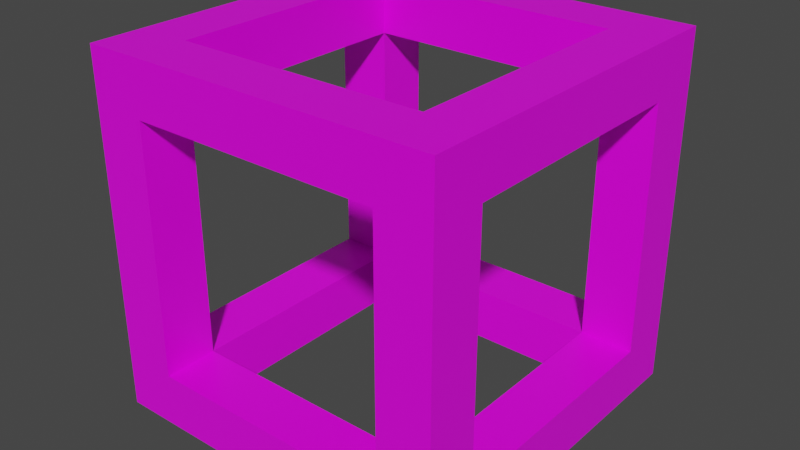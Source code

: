# Source: glassBox.blend  (saved by Blender 2.90.8; exported with 4.5.12 LTS)
import bpy
from mathutils import Matrix  # noqa: F401  (used for matrix-valued properties, if any)

bpy.ops.wm.read_factory_settings(use_empty=True)
scene = bpy.context.scene
scene.name = 'Scene'

# ---- collections
col_collection = bpy.data.collections.new('Collection'); scene.collection.children.link(col_collection)

# ---- images (referenced by path relative to the original .blend; pixels are not part of the script)
import os
ASSET_DIR = os.environ.get("B2B_ASSET_DIR", "")  # directory of the original .blend (textures are referenced by path, not embedded)
HERE = os.path.dirname(os.path.abspath(__file__))  # packed textures are extracted next to this script under _unpacked/

def load_image(name, relpath, width, height, colorspace="sRGB"):
    """Load a texture the original file referenced (path relative to the .blend, or extracted next to this script)."""
    p = next((c for c in (os.path.join(HERE, relpath), os.path.join(ASSET_DIR, relpath)) if relpath and os.path.exists(c)), "")
    if p:
        img = bpy.data.images.load(p, check_existing=True)
        img.name = name
    else:  # same state as the original file: an image datablock whose file is absent (Cycles renders it pink)
        img = bpy.data.images.new(name, width, height)
        img.source = "FILE"
        img.filepath = "//" + (relpath or name)
    img.colorspace_settings.name = colorspace
    return img
img_hungrytexture_png = load_image('hungryTexture.png', 'hungryTexture.png', 1024, 1024, 'sRGB')

# ---- materials (node trees are filled in below, after node groups)
mat_material = bpy.data.materials.new('Material')
mat_material.alpha_threshold = 0.0
mat_material.use_transparent_shadow = False
mat_material.line_color = (0.0, 0.0, 0.0, 1.0)

# ---- material node trees
mat_material.use_nodes = True; mat_material.node_tree.nodes.clear()
_N = mat_material.node_tree.nodes; _L = mat_material.node_tree.links
n0 = _N.new('ShaderNodeOutputMaterial'); n0.name = 'Material Output'; n0.location = (300, 300)
n1 = _N.new('ShaderNodeBsdfPrincipled'); n1.name = 'Principled BSDF'; n1.location = (10, 300)
n1.distribution = 'GGX'
n1.subsurface_method = 'BURLEY'
n1.inputs[2].default_value = 0.4
n1.inputs[3].default_value = 1.45
n1.inputs[27].default_value = (0.0, 0.0, 0.0, 1.0)
n1.inputs[28].default_value = 1.0
n2 = _N.new('ShaderNodeTexImage'); n2.name = 'Image Texture'; n2.location = (-280, 270)
n2.image = img_hungrytexture_png
_L.new(n1.outputs[0], n0.inputs[0])
_L.new(n2.outputs[0], n1.inputs[0])
n0.is_active_output = True

# ---- world
world_world = bpy.data.worlds.new('World'); scene.world = world_world
world_world.use_nodes = True; world_world.node_tree.nodes.clear()
_N = world_world.node_tree.nodes; _L = world_world.node_tree.links
n0 = _N.new('ShaderNodeOutputWorld'); n0.name = 'World Output'; n0.location = (300, 300)
n1 = _N.new('ShaderNodeBackground'); n1.name = 'Background'; n1.location = (10, 300)
n1.inputs[0].default_value = (0.05088, 0.05088, 0.05088, 1.0)
_L.new(n1.outputs[0], n0.inputs[0])
n0.is_active_output = True
world_world.color = (0.05088, 0.05088, 0.05088)
world_world.use_sun_shadow = False
world_world.sun_shadow_jitter_overblur = 0.0

# ---- meshes
me_cube = bpy.data.meshes.new('Cube')
me_cube.from_pydata([(0.9983, 1.008, 0.9983), (0.9983, 1.008, -0.9983), (0.9983, -1.002, 0.9983), (0.9983, -1.002, -0.9983), (-0.9983, 1.008, 0.9983), (-0.9983, 1.008, -0.9983), (-0.9983, -1.002, 0.9983), (-0.9983, -1.002, -0.9983), (-0.9983, 0.7011, -0.9983), (-0.9983, -0.7001, -0.9983), (0.9983, 0.7011, 0.9983), (0.9983, -0.7001, 0.9983), (-0.9983, -0.7001, 0.9983), (-0.9983, 0.7011, 0.9983), (0.9983, -0.7001, -0.9983), (0.9983, 0.7011, -0.9983), (0.9983, 1.008, 0.6984), (0.9983, 1.008, -0.6987), (-0.9983, -1.002, -0.6987), (-0.9983, -1.002, 0.6984), (0.9983, -1.002, 0.6984), (0.9983, -1.002, -0.6987), (-0.9983, 1.008, 0.6984), (-0.9983, 1.008, -0.6987), (0.9983, 0.7011, 0.6984), (0.9983, 0.7011, -0.6987), (0.9983, -0.7001, 0.6984), (0.9983, -0.7001, -0.6987), (-0.9983, -0.7001, 0.6984), (-0.9983, -0.7001, -0.6987), (-0.9983, 0.7011, 0.6984), (-0.9983, 0.7011, -0.6987), (0.7025, 1.008, -0.9983), (-0.6946, 1.008, -0.9983), (0.7025, -1.002, 0.9983), (-0.6946, -1.002, 0.9983), (-0.6946, -1.002, -0.9983), (0.7025, -1.002, -0.9983), (-0.6946, 1.008, 0.9983), (0.7025, 1.008, 0.9983), (0.7025, 0.7011, -0.9983), (-0.6946, 0.7011, -0.9983), (0.7025, -0.7001, -0.9983), (-0.6946, -0.7001, -0.9983), (-0.6946, 0.7011, 0.9983), (0.7025, 0.7011, 0.9983), (-0.6946, -0.7001, 0.9983), (0.7025, -0.7001, 0.9983), (-0.6946, 1.008, -0.6987), (0.7025, 1.008, -0.6987), (-0.6946, 1.008, 0.6984), (0.7025, 1.008, 0.6984), (0.7025, -1.002, -0.6987), (-0.6946, -1.002, -0.6987), (0.7025, -1.002, 0.6984), (-0.6946, -1.002, 0.6984), (-0.6967, -0.7001, -0.6987), (0.702, -0.7001, -0.6987), (-0.6986, -0.7001, 0.6984), (0.7025, -0.7001, 0.698), (-0.6946, 0.7011, 0.6984), (-0.6946, 0.7045, -0.6987), (0.7009, 0.7011, -0.6987), (0.7025, 0.7011, 0.6986)], [], [(34, 47, 35), (36, 53, 7), (4, 22, 13), (42, 14, 37), (14, 27, 3), (39, 51, 38), (2, 20, 11), (25, 27, 14), (36, 7, 43), (9, 8, 43), (19, 6, 12), (8, 9, 31), (38, 4, 44), (13, 12, 44), (13, 28, 12), (28, 19, 12), (28, 13, 30), (20, 21, 26), (26, 11, 20), (14, 15, 25), (0, 51, 39), (16, 17, 51), (21, 3, 27), (26, 21, 27), (23, 5, 31), (22, 23, 30), (18, 7, 53), (21, 20, 52), (36, 37, 52), (6, 55, 35), (52, 53, 36), (48, 33, 23), (16, 51, 0), (11, 34, 2), (10, 39, 45), (11, 10, 47), (43, 42, 37), (5, 33, 41), (36, 43, 37), (50, 38, 51), (9, 43, 7), (8, 41, 43), (19, 55, 6), (54, 52, 20), (47, 34, 11), (46, 47, 35), (38, 50, 4), (22, 4, 50), (50, 48, 22), (22, 48, 23), (33, 5, 23), (4, 13, 44), (30, 13, 22), (23, 31, 30), (8, 31, 5), (8, 5, 41), (46, 44, 12), (6, 35, 46), (12, 6, 46), (10, 45, 47), (39, 10, 0), (39, 38, 45), (44, 45, 38), (17, 1, 49), (32, 49, 1), (33, 49, 32), (33, 48, 49), (17, 49, 51), (24, 25, 16), (16, 25, 17), (11, 26, 10), (24, 10, 26), (25, 15, 17), (17, 15, 1), (24, 16, 10), (10, 16, 0), (52, 37, 21), (3, 21, 37), (54, 20, 34), (20, 2, 34), (19, 18, 55), (18, 53, 55), (35, 55, 34), (54, 34, 55), (9, 29, 31), (28, 29, 19), (19, 29, 18), (29, 9, 18), (7, 18, 9), (40, 14, 42), (15, 14, 40), (40, 41, 33), (33, 32, 40), (37, 14, 3), (40, 32, 15), (1, 15, 32), (43, 53, 36), (29, 43, 9), (29, 56, 43), (43, 56, 53), (52, 56, 53), (52, 27, 21), (27, 42, 14), (57, 56, 52), (56, 57, 42), (43, 56, 42), (52, 57, 27), (42, 27, 57), (53, 56, 29), (18, 53, 29), (29, 28, 56), (56, 55, 53), (55, 28, 19), (46, 28, 12), (46, 55, 35), (46, 58, 28), (56, 28, 58), (56, 58, 55), (46, 58, 55), (47, 26, 11), (47, 54, 34), (54, 57, 52), (57, 26, 27), (47, 59, 54), (47, 59, 26), (57, 59, 26), (57, 54, 59), (46, 59, 47), (55, 59, 54), (58, 59, 55), (46, 59, 58), (38, 60, 50), (60, 38, 44), (60, 44, 13), (60, 13, 30), (58, 60, 30), (58, 28, 30), (58, 44, 46), (58, 44, 60), (60, 31, 30), (50, 60, 48), (41, 31, 8), (41, 48, 33), (41, 61, 31), (41, 61, 48), (60, 61, 48), (60, 61, 31), (56, 31, 29), (61, 56, 31), (56, 61, 43), (61, 41, 43), (49, 40, 32), (25, 40, 15), (57, 40, 42), (25, 57, 27), (40, 25, 62), (57, 25, 62), (57, 62, 40), (62, 49, 40), (51, 49, 62), (24, 62, 25), (61, 49, 48), (61, 62, 49), (61, 62, 41), (41, 62, 40), (45, 24, 10), (51, 45, 39), (24, 45, 63), (45, 51, 63), (62, 63, 51), (62, 24, 63), (63, 47, 45), (47, 63, 59), (24, 59, 63), (59, 24, 26), (63, 50, 51), (63, 60, 50), (45, 60, 63), (44, 60, 45)])
_uv = me_cube.uv_layers.new(name='UVMap')
_uv.uv.foreach_set('vector', [0.9175, 0.3731, 0.9175, 0.3884, 0.8836, 0.3731, 0.884, 0.3722, 0.884, 0.3887, 0.8716, 0.3722, 0.8725, 0.4435, 0.8725, 0.4283, 0.8838, 0.4435, 0.9177, 0.4297, 0.9302, 0.4297, 0.9177, 0.4434, 0.8715, 0.4288, 0.8837, 0.4288, 0.8715, 0.4445, 0.9166, 0.3721, 0.9166, 0.3895, 0.8836, 0.3721, 0.9299, 0.4445, 0.9172, 0.4445, 0.9299, 0.4288, 0.8837, 0.3885, 0.8837, 0.4288, 0.8715, 0.4288, 0.884, 0.4434, 0.872, 0.4434, 0.884, 0.4297, 0.872, 0.4297, 0.8721, 0.3885, 0.884, 0.4297, 0.9301, 0.4283, 0.9301, 0.4435, 0.9173, 0.4435, 0.8838, 0.3731, 0.9173, 0.3731, 0.8838, 0.3886, 0.8836, 0.4427, 0.8717, 0.4427, 0.8836, 0.4285, 0.8717, 0.4285, 0.8716, 0.3886, 0.8836, 0.4285, 0.8838, 0.4435, 0.9173, 0.4283, 0.9173, 0.4435, 0.9173, 0.4283, 0.9301, 0.4283, 0.9173, 0.4435, 0.9173, 0.4283, 0.8838, 0.4435, 0.8838, 0.4283, 0.9172, 0.4445, 0.8837, 0.4445, 0.9172, 0.4288, 0.9172, 0.4288, 0.9299, 0.4288, 0.9172, 0.4445, 0.8715, 0.4288, 0.8715, 0.3885, 0.8837, 0.3885, 0.9292, 0.3721, 0.9166, 0.3895, 0.9166, 0.3721, 0.9292, 0.3895, 0.9292, 0.4288, 0.9166, 0.3895, 0.8837, 0.4445, 0.8715, 0.4445, 0.8837, 0.4288, 0.9172, 0.4288, 0.8837, 0.4445, 0.8837, 0.4288, 0.8725, 0.3886, 0.8725, 0.3731, 0.8838, 0.3886, 0.8725, 0.4283, 0.8725, 0.3886, 0.8838, 0.4283, 0.8716, 0.3887, 0.8716, 0.3722, 0.884, 0.3887, 0.93, 0.3887, 0.93, 0.4287, 0.9169, 0.3887, 0.884, 0.3722, 0.9169, 0.3727, 0.9169, 0.3887, 0.8716, 0.4449, 0.884, 0.4287, 0.884, 0.4449, 0.9169, 0.3887, 0.884, 0.3887, 0.884, 0.3722, 0.8836, 0.4288, 0.8836, 0.4444, 0.8711, 0.4288, 0.9292, 0.3895, 0.9166, 0.3895, 0.9292, 0.3721, 0.93, 0.3884, 0.9175, 0.3731, 0.93, 0.3731, 0.93, 0.4285, 0.9175, 0.4427, 0.9175, 0.4285, 0.93, 0.3884, 0.93, 0.4285, 0.9175, 0.3884, 0.884, 0.4297, 0.9177, 0.4297, 0.9177, 0.4434, 0.872, 0.373, 0.884, 0.373, 0.884, 0.3885, 0.884, 0.4434, 0.884, 0.4297, 0.9177, 0.4434, 0.8836, 0.3895, 0.8836, 0.3721, 0.9166, 0.3895, 0.872, 0.4297, 0.884, 0.4297, 0.872, 0.4434, 0.8721, 0.3885, 0.884, 0.3885, 0.884, 0.4297, 0.8716, 0.4287, 0.884, 0.4287, 0.8716, 0.4449, 0.9169, 0.4287, 0.9169, 0.3887, 0.93, 0.4287, 0.9175, 0.3884, 0.9175, 0.3731, 0.93, 0.3884, 0.9176, 0.3884, 0.8836, 0.3884, 0.8836, 0.3731, 0.8836, 0.3721, 0.8836, 0.3895, 0.8711, 0.3722, 0.8711, 0.3895, 0.8711, 0.3722, 0.8836, 0.3895, 0.8836, 0.3895, 0.8836, 0.4288, 0.8711, 0.3895, 0.8711, 0.3895, 0.8836, 0.4288, 0.8711, 0.4288, 0.8836, 0.4444, 0.8711, 0.4444, 0.8711, 0.4288, 0.8717, 0.4427, 0.8717, 0.4285, 0.8836, 0.4285, 0.8838, 0.4283, 0.8838, 0.4435, 0.8725, 0.4283, 0.8725, 0.3886, 0.8838, 0.3886, 0.8838, 0.4283, 0.8838, 0.3731, 0.8838, 0.3886, 0.8725, 0.3731, 0.872, 0.3885, 0.872, 0.373, 0.884, 0.3885, 0.8836, 0.3884, 0.8836, 0.4285, 0.8716, 0.3886, 0.8836, 0.3732, 0.8719, 0.3881, 0.8836, 0.3884, 0.8716, 0.3884, 0.8716, 0.3736, 0.8836, 0.3732, 0.93, 0.4285, 0.9175, 0.4285, 0.9175, 0.3884, 0.9175, 0.4427, 0.93, 0.4285, 0.93, 0.4427, 0.9175, 0.4427, 0.8836, 0.4427, 0.9175, 0.4285, 0.8836, 0.4285, 0.9175, 0.4285, 0.8836, 0.4427, 0.9292, 0.4288, 0.9292, 0.4444, 0.9166, 0.4288, 0.9166, 0.4444, 0.9166, 0.4288, 0.9292, 0.4444, 0.8836, 0.4444, 0.9166, 0.4288, 0.9166, 0.4444, 0.8836, 0.4444, 0.8836, 0.4288, 0.9166, 0.4288, 0.9292, 0.4288, 0.9166, 0.4288, 0.9166, 0.3895, 0.9172, 0.3885, 0.8837, 0.3885, 0.9172, 0.3721, 0.9172, 0.3721, 0.8837, 0.3885, 0.8837, 0.3721, 0.9299, 0.4288, 0.9172, 0.4288, 0.9299, 0.3885, 0.9172, 0.3885, 0.9299, 0.3885, 0.9172, 0.4288, 0.8837, 0.3885, 0.8715, 0.3885, 0.8837, 0.3721, 0.8837, 0.3721, 0.8715, 0.3885, 0.8715, 0.3721, 0.9172, 0.3885, 0.9172, 0.3721, 0.9299, 0.3885, 0.9299, 0.3885, 0.9172, 0.3721, 0.9299, 0.3721, 0.9169, 0.3887, 0.9169, 0.3727, 0.93, 0.3887, 0.93, 0.3727, 0.93, 0.3887, 0.9169, 0.3727, 0.9169, 0.4287, 0.93, 0.4287, 0.9169, 0.4449, 0.93, 0.4287, 0.93, 0.4449, 0.9169, 0.4449, 0.8716, 0.3887, 0.8716, 0.4287, 0.884, 0.3887, 0.8716, 0.4287, 0.884, 0.4287, 0.884, 0.3887, 0.884, 0.4449, 0.884, 0.4287, 0.9169, 0.4449, 0.9169, 0.4287, 0.9169, 0.4449, 0.884, 0.4287, 0.9173, 0.3731, 0.9173, 0.3886, 0.8838, 0.3886, 0.9173, 0.4283, 0.9173, 0.3886, 0.9301, 0.4283, 0.9301, 0.4283, 0.9173, 0.3886, 0.9301, 0.3886, 0.9173, 0.3886, 0.9173, 0.3731, 0.9301, 0.3886, 0.9301, 0.3731, 0.9301, 0.3886, 0.9173, 0.3731, 0.9177, 0.3886, 0.9302, 0.4297, 0.9177, 0.4297, 0.9302, 0.3885, 0.9302, 0.4297, 0.9177, 0.3885, 0.9177, 0.3883, 0.884, 0.3885, 0.884, 0.373, 0.884, 0.373, 0.9175, 0.373, 0.9177, 0.3883, 0.9177, 0.4434, 0.9302, 0.4297, 0.9302, 0.4434, 0.9177, 0.3886, 0.9177, 0.373, 0.9302, 0.3885, 0.9302, 0.373, 0.9302, 0.3885, 0.9177, 0.373, 0.2083, 0.6667, 0.4583, 0.9167, 0.375, 0.9167, 0.4583, 0.08333, 0.2083, 0.6667, 0.125, 0.6667, 0.4583, 0.08333, 0.0, 0.0, 0.2083, 0.6667, 0.2083, 0.6667, 0.0, 0.0, 0.4583, 0.9167, 0.8781, 0.4301, 0.8781, 0.4301, 0.8781, 0.4301, 0.4583, 0.8333, 0.4583, 0.6667, 0.4583, 0.75, 0.4583, 0.6667, 0.2917, 0.6667, 0.375, 0.6667, 0.8781, 0.4301, 0.8781, 0.4301, 0.8781, 0.4301, 0.8781, 0.4301, 0.8781, 0.4301, 0.8781, 0.4301, 0.8781, 0.4301, 0.8781, 0.4301, 0.8781, 0.4301, 0.0, 0.0, 0.0, 0.0, 0.4583, 0.6667, 0.0, 0.0, 0.4583, 0.6667, 0.0, 0.0, 0.4583, 0.9167, 0.0, 0.0, 0.4583, 0.08333, 0.0, 0.0, 0.0, 0.0, 0.0, 0.0, 0.8781, 0.4301, 0.8781, 0.4301, 0.8781, 0.4301, 0.8781, 0.4301, 0.8781, 0.4301, 0.8781, 0.4301, 0.5417, 0.9167, 0.5417, 0.08333, 0.5417, 0.0, 0.7917, 0.6667, 0.0, 0.0, 0.625, 0.08333, 0.0, 0.0, 0.5417, 0.9167, 0.625, 0.9167, 0.7917, 0.6667, 0.0, 0.0, 0.0, 0.0, 0.8781, 0.4301, 0.8781, 0.4301, 0.8781, 0.4301, 0.8781, 0.4301, 0.8781, 0.4301, 0.8781, 0.4301, 0.7917, 0.6667, 0.0, 0.0, 0.5417, 0.9167, 0.7083, 0.6667, 0.5417, 0.6667, 0.0, 0.0, 0.7083, 0.6667, 0.5417, 0.8333, 0.625, 0.8333, 0.8781, 0.4301, 0.8781, 0.4301, 0.8781, 0.4301, 0.8803, 0.4096, 0.8803, 0.4096, 0.8803, 0.4096, 0.7083, 0.6667, 0.0, 0.0, 0.5417, 0.8333, 0.7083, 0.6667, 0.0, 0.0, 0.5417, 0.6667, 0.8803, 0.4096, 0.8803, 0.4096, 0.8803, 0.4096, 0.8781, 0.4301, 0.8781, 0.4301, 0.8781, 0.4301, 0.8781, 0.4301, 0.8781, 0.4301, 0.8781, 0.4301, 0.8781, 0.4301, 0.8781, 0.4301, 0.8781, 0.4301, 0.8781, 0.4301, 0.8781, 0.4301, 0.8781, 0.4301, 0.8781, 0.4301, 0.8781, 0.4301, 0.8781, 0.4301, 0.625, 0.3333, 0.0, 0.0, 0.5417, 0.3333, 0.0, 0.0, 0.0, 0.0, 0.0, 0.0, 0.0, 0.0, 0.0, 0.0, 0.875, 0.5833, 0.0, 0.0, 0.875, 0.5833, 0.5417, 0.1667, 0.8778, 0.4034, 0.8778, 0.4034, 0.8778, 0.4034, 0.8778, 0.4034, 0.8778, 0.4034, 0.8778, 0.4034, 0.8781, 0.4301, 0.8781, 0.4301, 0.8781, 0.4301, 0.8778, 0.4034, 0.8778, 0.4034, 0.8778, 0.4034, 0.8781, 0.4301, 0.8781, 0.4301, 0.8781, 0.4301, 0.8781, 0.4301, 0.8781, 0.4301, 0.8781, 0.4301, 0.2083, 0.5833, 0.4583, 0.1667, 0.375, 0.1667, 0.2083, 0.5833, 0.4583, 0.3333, 0.375, 0.3333, 0.2083, 0.5833, 0.0, 0.0, 0.4583, 0.1667, 0.2083, 0.5833, 0.0, 0.0, 0.4583, 0.3333, 0.8781, 0.4301, 0.8781, 0.4301, 0.8781, 0.4301, 0.8781, 0.4301, 0.8781, 0.4301, 0.8781, 0.4301, 0.8781, 0.4301, 0.8781, 0.4301, 0.8781, 0.4301, 0.8781, 0.4301, 0.8781, 0.4301, 0.8781, 0.4301, 0.8781, 0.4301, 0.8781, 0.4301, 0.8781, 0.4301, 0.8781, 0.4301, 0.8781, 0.4301, 0.8781, 0.4301, 0.4583, 0.4167, 0.0, 0.0, 0.2917, 0.5, 0.0, 0.0, 0.2917, 0.5833, 0.375, 0.5833, 0.8781, 0.4301, 0.8781, 0.4301, 0.8781, 0.4301, 0.8781, 0.4301, 0.8781, 0.4301, 0.8781, 0.4301, 0.2917, 0.5833, 0.0, 0.0, 0.0, 0.0, 0.8781, 0.4301, 0.8781, 0.4301, 0.8781, 0.4301, 0.8781, 0.4301, 0.8781, 0.4301, 0.8781, 0.4301, 0.0, 0.0, 0.4583, 0.4167, 0.0, 0.0, 0.8781, 0.4301, 0.8781, 0.4301, 0.8781, 0.4301, 0.8781, 0.4301, 0.8781, 0.4301, 0.8781, 0.4301, 0.8781, 0.4301, 0.8781, 0.4301, 0.8781, 0.4301, 0.8781, 0.4301, 0.8781, 0.4301, 0.8781, 0.4301, 0.8781, 0.4301, 0.8781, 0.4301, 0.8781, 0.4301, 0.8781, 0.4301, 0.8781, 0.4301, 0.8781, 0.4301, 0.7083, 0.5833, 0.5417, 0.5833, 0.625, 0.5833, 0.5417, 0.4167, 0.7083, 0.5833, 0.0, 0.0, 0.5417, 0.5833, 0.7083, 0.5833, 0.0, 0.0, 0.7083, 0.5833, 0.5417, 0.4167, 0.0, 0.0, 0.8781, 0.4301, 0.8781, 0.4301, 0.8781, 0.4301, 0.8781, 0.4301, 0.8781, 0.4301, 0.8781, 0.4301, 0.8781, 0.4301, 0.8781, 0.4301, 0.8781, 0.4301, 0.8781, 0.4301, 0.8781, 0.4301, 0.8781, 0.4301, 0.8781, 0.4301, 0.8781, 0.4301, 0.8781, 0.4301, 0.8781, 0.4301, 0.8781, 0.4301, 0.8781, 0.4301, 0.8778, 0.4034, 0.8778, 0.4034, 0.8778, 0.4034, 0.8778, 0.4034, 0.8778, 0.4034, 0.8778, 0.4034, 0.8781, 0.4301, 0.8781, 0.4301, 0.8781, 0.4301, 0.8781, 0.4301, 0.8781, 0.4301, 0.8781, 0.4301])
me_cube.materials.append(mat_material)
me_cube.use_remesh_preserve_volume = False
me_cube.use_remesh_preserve_attributes = False
me_cube.use_mirror_vertex_groups = False
me_cube.update()

# ---- objects
ob_cube = bpy.data.objects.new('Cube', me_cube)

# ---- transforms, parenting, visibility, modifiers, constraints
ob_cube.location = (0.0, 0.0, 0.0)
ob_cube.lock_rotations_4d = False
ob_cube.empty_display_type = 'ARROWS'
ob_cube.lineart.crease_threshold = 0.0

# ---- collection membership
col_collection.objects.link(ob_cube)

# ---- scene / render settings (as saved in the file)
scene.frame_start = 1; scene.frame_end = 250; scene.frame_set(1)
scene.render.engine = 'BLENDER_EEVEE_NEXT'
scene.cycles.use_denoising = False
scene.cycles.samples = 128
scene.cycles.sampling_pattern = 'TABULATED_SOBOL'
scene.cycles.use_adaptive_sampling = False
scene.cycles.use_light_tree = False
scene.view_settings.view_transform = 'Filmic'
bpy.context.view_layer.update()

# ---- added for rendering (the .blend has no active camera and no usable light): camera, sun
cam_auto = bpy.data.cameras.new('AutoCamera')
cam_auto.lens = 50.0
cam_auto.sensor_width = 36.0
cam_auto.clip_end = 1000.0
ob_auto_camera = bpy.data.objects.new('AutoCamera', cam_auto)
scene.collection.objects.link(ob_auto_camera)
ob_auto_camera.location = (3.20655, -3.84469, 2.56524)
ob_auto_camera.rotation_euler = (1.09748, -7.21219e-08, 0.694738)
scene.camera = ob_auto_camera
light_auto_sun = bpy.data.lights.new('AutoSun', 'SUN')
light_auto_sun.energy = 3.0
light_auto_sun.angle = 0.0523599
ob_auto_sun = bpy.data.objects.new('AutoSun', light_auto_sun)
scene.collection.objects.link(ob_auto_sun)
ob_auto_sun.rotation_euler = (0.872665, 0.174533, 0.523599)
bpy.context.view_layer.update()
